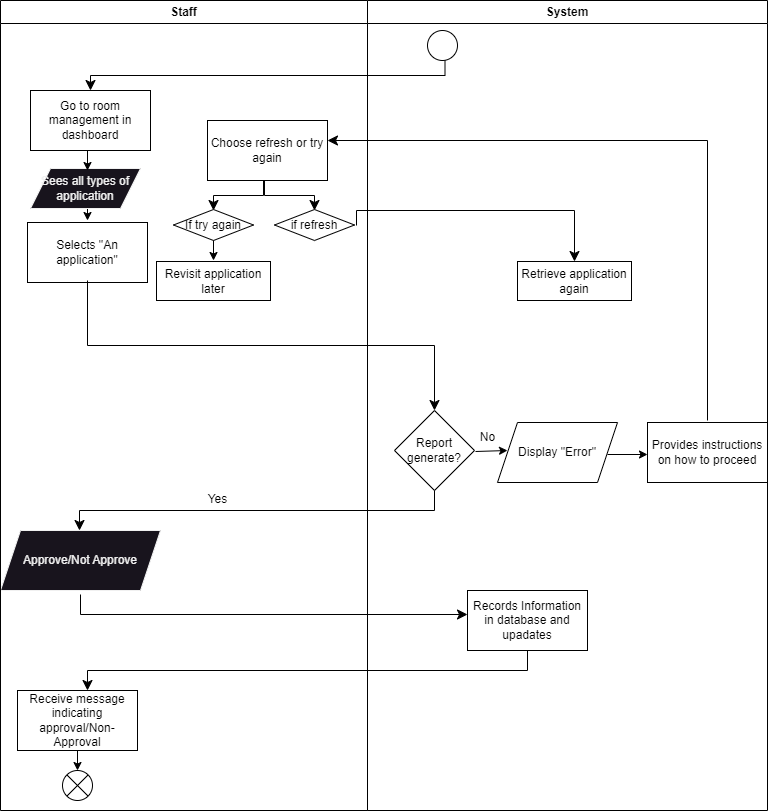

The diagram above was exported from draw.io. Its source (the exported page's mxGraphModel, read from the mxfile embedded in the PNG):
<mxGraphModel dx="457" dy="1825" grid="1" gridSize="10" guides="1" tooltips="1" connect="1" arrows="1" fold="1" page="1" pageScale="1" pageWidth="850" pageHeight="1100" math="0" shadow="0">
  <root>
    <mxCell id="0" />
    <mxCell id="1" parent="0" />
    <mxCell id="2" value="" style="edgeStyle=elbowEdgeStyle;elbow=vertical;endArrow=classic;html=1;curved=0;rounded=0;endSize=8;startSize=8;" edge="1" parent="1">
      <mxGeometry width="50" height="50" relative="1" as="geometry">
        <mxPoint x="517.5" y="20" as="sourcePoint" />
        <mxPoint x="163" y="50" as="targetPoint" />
      </mxGeometry>
    </mxCell>
    <mxCell id="3" value="Go to room management in dashboard" style="rounded=0;whiteSpace=wrap;html=1;" vertex="1" parent="1">
      <mxGeometry x="103" y="50" width="120" height="60" as="geometry" />
    </mxCell>
    <mxCell id="4" value="" style="endArrow=classic;html=1;" edge="1" parent="1">
      <mxGeometry width="50" height="50" relative="1" as="geometry">
        <mxPoint x="160" y="160" as="sourcePoint" />
        <mxPoint x="160" y="180" as="targetPoint" />
      </mxGeometry>
    </mxCell>
    <mxCell id="5" value="Selects &quot;An application&quot;" style="rounded=0;whiteSpace=wrap;html=1;" vertex="1" parent="1">
      <mxGeometry x="100" y="182" width="120" height="60" as="geometry" />
    </mxCell>
    <mxCell id="6" value="" style="edgeStyle=elbowEdgeStyle;elbow=vertical;endArrow=classic;html=1;curved=0;rounded=0;endSize=8;startSize=8;entryX=0.5;entryY=0;entryDx=0;entryDy=0;" edge="1" parent="1" target="9">
      <mxGeometry width="50" height="50" relative="1" as="geometry">
        <mxPoint x="160" y="240" as="sourcePoint" />
        <mxPoint x="510" y="280" as="targetPoint" />
      </mxGeometry>
    </mxCell>
    <mxCell id="9" value="Report generate?" style="rhombus;whiteSpace=wrap;html=1;" vertex="1" parent="1">
      <mxGeometry x="467" y="370" width="80" height="80" as="geometry" />
    </mxCell>
    <mxCell id="10" value="" style="edgeStyle=elbowEdgeStyle;elbow=vertical;endArrow=classic;html=1;curved=0;rounded=0;endSize=8;startSize=8;" edge="1" parent="1">
      <mxGeometry width="50" height="50" relative="1" as="geometry">
        <mxPoint x="507" y="450" as="sourcePoint" />
        <mxPoint x="152" y="490" as="targetPoint" />
      </mxGeometry>
    </mxCell>
    <mxCell id="14" value="Receive message indicating approval/Non-Approval" style="rounded=0;whiteSpace=wrap;html=1;" vertex="1" parent="1">
      <mxGeometry x="90" y="650" width="120" height="60" as="geometry" />
    </mxCell>
    <mxCell id="15" value="" style="endArrow=classic;html=1;" edge="1" parent="1">
      <mxGeometry width="50" height="50" relative="1" as="geometry">
        <mxPoint x="150" y="710" as="sourcePoint" />
        <mxPoint x="150" y="730" as="targetPoint" />
      </mxGeometry>
    </mxCell>
    <mxCell id="16" value="Yes" style="text;html=1;align=center;verticalAlign=middle;resizable=0;points=[];autosize=1;strokeColor=none;fillColor=none;" vertex="1" parent="1">
      <mxGeometry x="270" y="444" width="40" height="30" as="geometry" />
    </mxCell>
    <mxCell id="17" value="" style="endArrow=classic;html=1;" edge="1" parent="1">
      <mxGeometry width="50" height="50" relative="1" as="geometry">
        <mxPoint x="548" y="411" as="sourcePoint" />
        <mxPoint x="580" y="410" as="targetPoint" />
      </mxGeometry>
    </mxCell>
    <mxCell id="18" value="No" style="text;html=1;align=center;verticalAlign=middle;resizable=0;points=[];autosize=1;strokeColor=none;fillColor=none;" vertex="1" parent="1">
      <mxGeometry x="540" y="382" width="40" height="30" as="geometry" />
    </mxCell>
    <mxCell id="19" value="Display &quot;Error&quot;" style="shape=parallelogram;perimeter=parallelogramPerimeter;whiteSpace=wrap;html=1;fixedSize=1;" vertex="1" parent="1">
      <mxGeometry x="570" y="382" width="120" height="60" as="geometry" />
    </mxCell>
    <mxCell id="20" value="" style="endArrow=classic;html=1;" edge="1" parent="1">
      <mxGeometry width="50" height="50" relative="1" as="geometry">
        <mxPoint x="680" y="414" as="sourcePoint" />
        <mxPoint x="720" y="414" as="targetPoint" />
      </mxGeometry>
    </mxCell>
    <mxCell id="21" value="Provides instructions on how to proceed" style="rounded=0;whiteSpace=wrap;html=1;" vertex="1" parent="1">
      <mxGeometry x="720" y="382" width="120" height="60" as="geometry" />
    </mxCell>
    <mxCell id="22" value="" style="edgeStyle=elbowEdgeStyle;elbow=vertical;endArrow=classic;html=1;curved=0;rounded=0;endSize=8;startSize=8;" edge="1" parent="1">
      <mxGeometry width="50" height="50" relative="1" as="geometry">
        <mxPoint x="780" y="380" as="sourcePoint" />
        <mxPoint x="400" y="100" as="targetPoint" />
        <Array as="points">
          <mxPoint x="590" y="100" />
        </Array>
      </mxGeometry>
    </mxCell>
    <mxCell id="23" value="Choose refresh or try again" style="rounded=0;whiteSpace=wrap;html=1;" vertex="1" parent="1">
      <mxGeometry x="280" y="80" width="120" height="60" as="geometry" />
    </mxCell>
    <mxCell id="24" value="" style="edgeStyle=elbowEdgeStyle;elbow=vertical;endArrow=classic;html=1;curved=0;rounded=0;endSize=8;startSize=8;" edge="1" parent="1">
      <mxGeometry width="50" height="50" relative="1" as="geometry">
        <mxPoint x="336" y="140" as="sourcePoint" />
        <mxPoint x="286" y="170" as="targetPoint" />
      </mxGeometry>
    </mxCell>
    <mxCell id="25" value="" style="edgeStyle=elbowEdgeStyle;elbow=vertical;endArrow=classic;html=1;curved=0;rounded=0;endSize=8;startSize=8;" edge="1" parent="1">
      <mxGeometry width="50" height="50" relative="1" as="geometry">
        <mxPoint x="337" y="140" as="sourcePoint" />
        <mxPoint x="387" y="170" as="targetPoint" />
      </mxGeometry>
    </mxCell>
    <mxCell id="26" value="If try again" style="rhombus;whiteSpace=wrap;html=1;" vertex="1" parent="1">
      <mxGeometry x="246" y="169" width="80" height="31" as="geometry" />
    </mxCell>
    <mxCell id="27" value="if refresh" style="rhombus;whiteSpace=wrap;html=1;" vertex="1" parent="1">
      <mxGeometry x="347" y="169" width="80" height="31" as="geometry" />
    </mxCell>
    <mxCell id="28" value="" style="endArrow=classic;html=1;" edge="1" parent="1">
      <mxGeometry width="50" height="50" relative="1" as="geometry">
        <mxPoint x="286" y="200" as="sourcePoint" />
        <mxPoint x="286" y="220" as="targetPoint" />
      </mxGeometry>
    </mxCell>
    <mxCell id="29" value="Revisit application later" style="rounded=0;whiteSpace=wrap;html=1;" vertex="1" parent="1">
      <mxGeometry x="229" y="221" width="114" height="39" as="geometry" />
    </mxCell>
    <mxCell id="30" value="Retrieve application again" style="rounded=0;whiteSpace=wrap;html=1;" vertex="1" parent="1">
      <mxGeometry x="590" y="221" width="114" height="39" as="geometry" />
    </mxCell>
    <mxCell id="32" value="" style="ellipse;" vertex="1" parent="1">
      <mxGeometry x="500" y="-10" width="30" height="30" as="geometry" />
    </mxCell>
    <mxCell id="33" value="" style="shape=sumEllipse;perimeter=ellipsePerimeter;whiteSpace=wrap;html=1;backgroundOutline=1;" vertex="1" parent="1">
      <mxGeometry x="135" y="730" width="30" height="30" as="geometry" />
    </mxCell>
    <mxCell id="34" value="Approve/Not Approve" style="shape=parallelogram;perimeter=parallelogramPerimeter;whiteSpace=wrap;html=1;fixedSize=1;fontFamily=Helvetica;fontSize=12;fontColor=rgb(240, 240, 240);align=center;strokeColor=rgb(240, 240, 240);fillColor=rgb(24, 20, 29);" vertex="1" parent="1">
      <mxGeometry x="73" y="490" width="160" height="60" as="geometry" />
    </mxCell>
    <mxCell id="36" value="Sees all types of application" style="shape=parallelogram;perimeter=parallelogramPerimeter;whiteSpace=wrap;html=1;fixedSize=1;fontFamily=Helvetica;fontSize=12;fontColor=rgb(240, 240, 240);align=center;strokeColor=rgb(240, 240, 240);fillColor=rgb(24, 20, 29);" vertex="1" parent="1">
      <mxGeometry x="103" y="128" width="110" height="40" as="geometry" />
    </mxCell>
    <mxCell id="37" value="" style="endArrow=classic;html=1;" edge="1" parent="1">
      <mxGeometry width="50" height="50" relative="1" as="geometry">
        <mxPoint x="160" y="110" as="sourcePoint" />
        <mxPoint x="160" y="130" as="targetPoint" />
      </mxGeometry>
    </mxCell>
    <mxCell id="38" value="" style="edgeStyle=elbowEdgeStyle;elbow=vertical;endArrow=classic;html=1;curved=0;rounded=0;endSize=8;startSize=8;" edge="1" parent="1">
      <mxGeometry width="50" height="50" relative="1" as="geometry">
        <mxPoint x="153" y="554" as="sourcePoint" />
        <mxPoint x="540" y="574" as="targetPoint" />
        <Array as="points">
          <mxPoint x="370" y="574" />
        </Array>
      </mxGeometry>
    </mxCell>
    <mxCell id="39" value="Records Information in database and upadates" style="rounded=0;whiteSpace=wrap;html=1;" vertex="1" parent="1">
      <mxGeometry x="540" y="550" width="120" height="60" as="geometry" />
    </mxCell>
    <mxCell id="40" value="" style="edgeStyle=elbowEdgeStyle;elbow=vertical;endArrow=classic;html=1;curved=0;rounded=0;endSize=8;startSize=8;exitX=0.5;exitY=1;exitDx=0;exitDy=0;" edge="1" parent="1" source="39">
      <mxGeometry width="50" height="50" relative="1" as="geometry">
        <mxPoint x="515" y="610" as="sourcePoint" />
        <mxPoint x="160" y="650" as="targetPoint" />
      </mxGeometry>
    </mxCell>
    <mxCell id="41" value="" style="edgeStyle=elbowEdgeStyle;elbow=vertical;endArrow=classic;html=1;curved=0;rounded=0;endSize=8;startSize=8;entryX=0.5;entryY=0;entryDx=0;entryDy=0;" edge="1" parent="1" target="30">
      <mxGeometry width="50" height="50" relative="1" as="geometry">
        <mxPoint x="429" y="185" as="sourcePoint" />
        <mxPoint x="479" y="135" as="targetPoint" />
        <Array as="points">
          <mxPoint x="530" y="170" />
        </Array>
      </mxGeometry>
    </mxCell>
    <mxCell id="42" value="Staff" style="swimlane;whiteSpace=wrap;html=1;" vertex="1" parent="1">
      <mxGeometry x="73" y="-40" width="367" height="810" as="geometry" />
    </mxCell>
    <mxCell id="43" value="System" style="swimlane;whiteSpace=wrap;html=1;" vertex="1" parent="1">
      <mxGeometry x="440" y="-40" width="400" height="810" as="geometry" />
    </mxCell>
  </root>
</mxGraphModel>